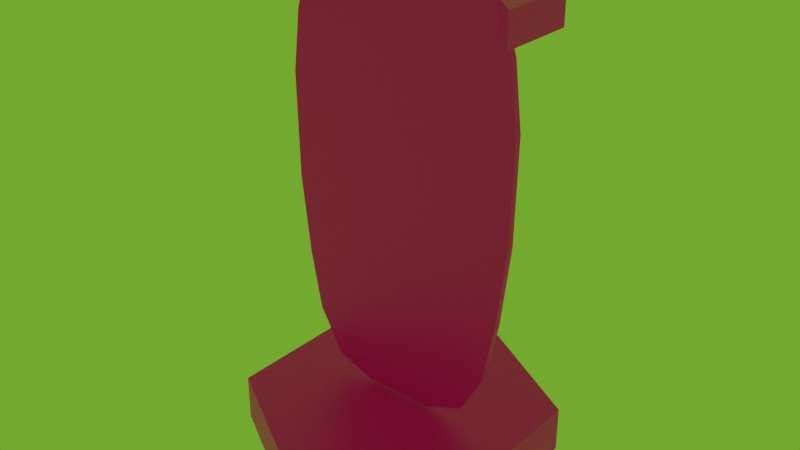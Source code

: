 # Source: palm_door.blend  (saved by Blender 4.0.36; exported with 4.5.12 LTS)
import bpy
from mathutils import Matrix  # noqa: F401  (used for matrix-valued properties, if any)

bpy.ops.wm.read_factory_settings(use_empty=True)
scene = bpy.context.scene
scene.name = 'Scene'

# ---- collections
col_collection = bpy.data.collections.new('Collection'); scene.collection.children.link(col_collection)

# ---- images (referenced by path relative to the original .blend; pixels are not part of the script)
import os
ASSET_DIR = os.environ.get("B2B_ASSET_DIR", "")  # directory of the original .blend (textures are referenced by path, not embedded)
HERE = os.path.dirname(os.path.abspath(__file__))  # packed textures are extracted next to this script under _unpacked/

def load_image(name, relpath, width, height, colorspace="sRGB"):
    """Load a texture the original file referenced (path relative to the .blend, or extracted next to this script)."""
    p = next((c for c in (os.path.join(HERE, relpath), os.path.join(ASSET_DIR, relpath)) if relpath and os.path.exists(c)), "")
    if p:
        img = bpy.data.images.load(p, check_existing=True)
        img.name = name
    else:  # same state as the original file: an image datablock whose file is absent (Cycles renders it pink)
        img = bpy.data.images.new(name, width, height)
        img.source = "FILE"
        img.filepath = "//" + (relpath or name)
    img.colorspace_settings.name = colorspace
    return img
img_base_palette_png = load_image('base_palette.png', 'base_palette.png', 1024, 1024, 'sRGB')
img_palm_door_coconuts_png = load_image('palm_door_coconuts.png', 'palm_door_coconuts.png', 1024, 1024, 'sRGB')

# ---- materials (node trees are filled in below, after node groups)
mat_basepalette = bpy.data.materials.new('BasePalette')
mat_basepalette.alpha_threshold = 0.0
mat_basepalette.use_transparent_shadow = False
mat_basepalette.roughness = 0.5
mat_basepalette.line_color = (0.0, 0.0, 0.0, 1.0)
mat_palmdoorcoconut = bpy.data.materials.new('PalmDoorCoconut')
mat_palmdoorcoconut.use_transparent_shadow = False

# ---- material node trees
mat_basepalette.use_nodes = True; mat_basepalette.node_tree.nodes.clear()
_N = mat_basepalette.node_tree.nodes; _L = mat_basepalette.node_tree.links
n0 = _N.new('ShaderNodeOutputMaterial'); n0.name = 'Material Output'; n0.location = (300, 300)
n1 = _N.new('ShaderNodeBsdfPrincipled'); n1.name = 'Principled BSDF'; n1.location = (10, 300)
n1.distribution = 'GGX'
n1.subsurface_method = 'RANDOM_WALK_SKIN'
n1.inputs[3].default_value = 1.45
n1.inputs[27].default_value = (0.0, 0.0, 0.0, 1.0)
n1.inputs[28].default_value = 1.0
n2 = _N.new('ShaderNodeTexImage'); n2.name = 'Image Texture'; n2.location = (-464, 137)
n2.image = img_base_palette_png
_L.new(n1.outputs[0], n0.inputs[0])
_L.new(n2.outputs[0], n1.inputs[0])
n0.is_active_output = True
mat_palmdoorcoconut.use_nodes = True; mat_palmdoorcoconut.node_tree.nodes.clear()
_N = mat_palmdoorcoconut.node_tree.nodes; _L = mat_palmdoorcoconut.node_tree.links
n0 = _N.new('ShaderNodeBsdfPrincipled'); n0.name = 'Principled BSDF'; n0.location = (10, 300)
n0.inputs[3].default_value = 1.45
n1 = _N.new('ShaderNodeOutputMaterial'); n1.name = 'Material Output'; n1.location = (300, 300)
n2 = _N.new('ShaderNodeTexImage'); n2.name = 'Image Texture'; n2.location = (-354, 191)
n2.image = img_palm_door_coconuts_png
_L.new(n0.outputs[0], n1.inputs[0])
_L.new(n2.outputs[0], n0.inputs[0])
n1.is_active_output = True

# ---- world
world_world = bpy.data.worlds.new('World'); scene.world = world_world
world_world.use_nodes = True; world_world.node_tree.nodes.clear()
_N = world_world.node_tree.nodes; _L = world_world.node_tree.links
n0 = _N.new('ShaderNodeOutputWorld'); n0.name = 'World Output'; n0.location = (300, 300)
n1 = _N.new('ShaderNodeBackground'); n1.name = 'Background'; n1.location = (10, 300)
n1.inputs[0].default_value = (0.1413, 0.4233, 0.02519, 1.0)
_L.new(n1.outputs[0], n0.inputs[0])
n0.is_active_output = True
world_world.color = (0.05088, 0.05088, 0.05088)
world_world.use_sun_shadow = False
world_world.sun_shadow_jitter_overblur = 0.0

# ---- meshes
me_cylinder = bpy.data.meshes.new('Cylinder')
me_cylinder.from_pydata([(-5.262e-09, 1.0, -0.3), (-5.262e-09, 0.9194, 2.98e-08), (0.866, 0.5, -0.3), (0.7962, 0.4597, 2.98e-08), (0.866, -0.5, -0.3), (0.7962, -0.4597, 2.98e-08), (-5.262e-09, -1.0, -0.3), (-5.262e-09, -0.9194, 2.98e-08), (-0.866, -0.5, -0.3), (-0.7962, -0.4597, 2.98e-08), (-0.866, 0.5, -0.3), (-0.7962, 0.4597, 2.98e-08), (0.866, 0.5, 2.98e-08), (-5.262e-09, 1.0, 2.98e-08), (0.866, -0.5, 2.98e-08), (-5.262e-09, -1.0, 2.98e-08), (-0.866, -0.5, 2.98e-08), (-0.866, 0.5, 2.98e-08)], [], [(0, 13, 12, 2), (2, 12, 14, 4), (4, 14, 15, 6), (6, 15, 16, 8), (3, 1, 11, 9, 7, 5), (8, 16, 17, 10), (10, 17, 13, 0), (0, 2, 4, 6, 8, 10), (1, 3, 12, 13), (3, 5, 14, 12), (5, 7, 15, 14), (7, 9, 16, 15), (9, 11, 17, 16), (11, 1, 13, 17)])
_uv = me_cylinder.uv_layers.new(name='UVMap')
_uv.uv.foreach_set('vector', [0.2057, 0.9733, 0.2057, 0.9733, 0.2057, 0.9733, 0.2057, 0.9733, 0.2057, 0.9733, 0.2057, 0.9733, 0.2057, 0.9733, 0.2057, 0.9733, 0.2057, 0.9733, 0.2057, 0.9733, 0.2057, 0.9733, 0.2057, 0.9733, 0.2057, 0.9733, 0.2057, 0.9733, 0.2057, 0.9733, 0.2057, 0.9733, 0.2057, 0.9733, 0.2057, 0.9733, 0.2057, 0.9733, 0.2057, 0.9733, 0.2057, 0.9733, 0.2057, 0.9733, 0.2057, 0.9733, 0.2057, 0.9733, 0.2057, 0.9733, 0.2057, 0.9733, 0.2057, 0.9733, 0.2057, 0.9733, 0.2057, 0.9733, 0.2057, 0.9733, 0.2057, 0.9733, 0.2057, 0.9733, 0.2057, 0.9733, 0.2057, 0.9733, 0.2057, 0.9733, 0.2057, 0.9733, 0.4596, 0.9537, 0.4596, 0.9537, 0.4596, 0.9537, 0.4596, 0.9537, 0.4596, 0.9537, 0.4596, 0.9537, 0.4596, 0.9537, 0.4596, 0.9537, 0.4596, 0.9537, 0.4596, 0.9537, 0.4596, 0.9537, 0.4596, 0.9537, 0.4596, 0.9537, 0.4596, 0.9537, 0.4596, 0.9537, 0.4596, 0.9537, 0.4596, 0.9537, 0.4596, 0.9537, 0.4596, 0.9537, 0.4596, 0.9537, 0.4596, 0.9537, 0.4596, 0.9537, 0.4596, 0.9537, 0.4596, 0.9537])
me_cylinder.materials.append(mat_basepalette)
me_cylinder.update()
me_plane = bpy.data.meshes.new('Plane')
me_plane.from_pydata([(-0.866, -0.25, 2.5), (0.866, -0.25, 2.5), (-0.866, 0.25, 2.5), (0.866, 0.25, 2.5), (-0.866, 0.25, 2.7), (-0.866, -0.25, 2.7), (0.866, -0.25, 2.7), (0.866, 0.25, 2.7), (-0.7194, -0.1183, 2.5), (0.7194, -0.1183, 2.5), (0.7194, 0.1183, 2.5), (-0.7194, 0.1183, 2.5), (-0.7194, -0.1183, 2.7), (0.7194, -0.1183, 2.7), (0.7194, 0.1183, 2.7), (-0.7194, 0.1183, 2.7), (-0.6937, -0.02238, 2.5), (-0.6937, 0.02238, 2.5), (0.6937, 0.02238, 2.5), (0.6937, -0.02238, 2.5), (-0.6564, 0.02238, 2.402), (-0.6564, -0.02238, 2.402), (0.6564, -0.02238, 2.402), (0.6564, 0.02238, 2.402), (-0.6714, 0.02238, 2.354), (-0.6714, -0.02238, 2.354), (0.7409, -0.02238, 2.369), (0.7409, 0.02238, 2.369), (0.7141, 0.02238, 1.75), (0.7893, -0.02238, 1.973), (0.7893, 0.02238, 1.973), (-0.7156, 0.02238, 1.823), (0.7761, -0.02238, 1.306), (0.7761, 0.02238, 1.306), (-0.6456, 0.02238, 0.8015), (-0.6456, -0.02238, 0.8015), (0.7155, -0.02238, 0.7905), (0.7155, 0.02238, 0.7905), (-0.5729, 0.02238, 0.4314), (-0.5729, -0.02238, 0.4314), (0.6402, -0.02238, 0.4068), (0.6402, 0.02238, 0.4068), (-0.4316, 0.02238, 0.1782), (-0.4316, -0.02238, 0.1782), (0.4811, -0.02238, 0.1217), (0.4811, 0.02238, 0.1217), (-0.2205, 0.02238, 0.09501), (-0.2205, -0.02238, 0.09501), (0.2205, -0.02238, 0.09501), (0.2205, 0.02238, 0.09501), (-0.7086, -0.02238, 2.473), (0.7086, -0.02238, 2.473), (0.7086, 0.02238, 2.473), (-0.7086, 0.02238, 2.473), (0.6714, -0.02238, 2.354), (0.6714, 0.02238, 2.354), (-0.7409, -0.02238, 2.369), (-0.7409, 0.02238, 2.369), (-0.7893, -0.02238, 1.973), (-0.7893, 0.02238, 1.973), (-0.7761, -0.02238, 1.306), (-0.7761, 0.02238, 1.306), (-0.7155, -0.02238, 0.7905), (0.6456, -0.02238, 0.8015), (0.6456, 0.02238, 0.8015), (-0.7155, 0.02238, 0.7905), (0.5729, 0.02238, 0.4314), (-0.6402, 0.02238, 0.4068), (-0.6402, -0.02238, 0.4068), (0.5729, -0.02238, 0.4314), (0.4316, -0.02238, 0.1782), (0.4316, 0.02238, 0.1782), (-0.4811, -0.02238, 0.1217), (-0.4811, 0.02238, 0.1217), (-0.2339, -0.02238, 0.02427), (0.2339, -0.02238, 0.02427), (0.2339, 0.02238, 0.02427), (-0.2339, 0.02238, 0.02427), (-0.2188, -0.02238, 2.436), (0.2188, -0.02238, 2.436), (0.2188, 0.02238, 2.436), (-0.2188, 0.02238, 2.436), (-0.7185, -0.02238, 1.97), (0.7185, -0.02238, 1.97), (0.7185, 0.02238, 1.97), (-0.7185, 0.02238, 1.97), (-0.7054, -0.02238, 1.311), (0.7054, -0.02238, 1.311), (0.7054, 0.02238, 1.311), (-0.7054, 0.02238, 1.311), (0.7171, -0.02238, 1.896), (-0.7171, 0.02238, 1.896), (-0.7879, -0.02238, 1.899), (-0.7834, 0.02238, 1.677), (0.7141, -0.02238, 1.75), (0.7083, -0.02238, 1.457), (-0.7127, 0.02238, 1.677), (0.779, -0.02238, 1.454), (0.7864, 0.02238, 1.825), (-0.7864, 0.02238, 1.825), (0.7112, -0.02238, 1.603), (0.7864, -0.02238, 1.825), (-0.7112, 0.02238, 1.603), (0.7805, -0.02238, 1.528), (0.7879, 0.02238, 1.899), (-0.7879, 0.02238, 1.899), (0.7098, -0.02238, 1.53), (-0.7141, 0.02238, 1.75), (0.7775, -0.02238, 1.38), (0.7849, 0.02238, 1.751), (-0.7849, 0.02238, 1.751), (0.7127, -0.02238, 1.677), (0.782, 0.02238, 1.602), (0.7879, -0.02238, 1.899), (0.7849, -0.02238, 1.751), (0.779, 0.02238, 1.454), (-0.7083, 0.02238, 1.457), (-0.7069, 0.02238, 1.384), (0.7069, -0.02238, 1.384), (-0.7098, 0.02238, 1.53), (0.7775, 0.02238, 1.38), (0.7834, -0.02238, 1.677), (0.7834, 0.02238, 1.677), (0.7805, 0.02238, 1.528), (0.7112, 0.02238, 1.603), (0.7171, 0.02238, 1.896), (-0.7141, -0.02238, 1.75), (0.7156, 0.02238, 1.823), (0.7127, 0.02238, 1.677), (-0.782, -0.02238, 1.602), (0.7098, 0.02238, 1.53), (0.7156, -0.02238, 1.823), (-0.7864, -0.02238, 1.825), (-0.7098, -0.02238, 1.53), (-0.7171, -0.02238, 1.896), (-0.779, -0.02238, 1.454), (-0.7069, -0.02238, 1.384), (-0.779, 0.02238, 1.454), (-0.7156, -0.02238, 1.823), (-0.7834, -0.02238, 1.677), (0.7083, 0.02238, 1.457), (-0.7127, -0.02238, 1.677), (-0.7775, -0.02238, 1.38), (-0.7805, -0.02238, 1.528), (0.782, -0.02238, 1.602), (-0.7083, -0.02238, 1.457), (-0.7112, -0.02238, 1.603), (-0.782, 0.02238, 1.602), (0.7069, 0.02238, 1.384), (-0.7849, -0.02238, 1.751), (-0.7775, 0.02238, 1.38), (-0.7805, 0.02238, 1.528), (-0.7506, -0.02238, 2.289), (-0.7603, -0.02238, 2.21), (-0.77, -0.02238, 2.131), (-0.7796, -0.02238, 2.052), (0.7796, -0.02238, 2.052), (0.77, -0.02238, 2.131), (0.7603, -0.02238, 2.21), (0.7506, -0.02238, 2.289), (0.7506, 0.02238, 2.289), (0.7603, 0.02238, 2.21), (0.77, 0.02238, 2.131), (0.7796, 0.02238, 2.052), (-0.7796, 0.02238, 2.052), (-0.77, 0.02238, 2.131), (-0.7603, 0.02238, 2.21), (-0.7506, 0.02238, 2.289), (-0.6809, -0.02238, 2.277), (-0.6903, -0.02238, 2.2), (-0.6997, -0.02238, 2.123), (-0.7091, -0.02238, 2.046), (0.7091, -0.02238, 2.046), (0.6997, -0.02238, 2.123), (0.6903, -0.02238, 2.2), (0.6809, -0.02238, 2.277), (0.6809, 0.02238, 2.277), (0.6903, 0.02238, 2.2), (0.6997, 0.02238, 2.123), (0.7091, 0.02238, 2.046), (-0.7091, 0.02238, 2.046), (-0.6997, 0.02238, 2.123), (-0.6903, 0.02238, 2.2), (-0.6809, 0.02238, 2.277), (-0.766, -0.02238, 1.22), (-0.7559, -0.02238, 1.134), (-0.7458, -0.02238, 1.048), (-0.7357, -0.02238, 0.9623), (-0.7256, -0.02238, 0.8764), (0.7256, -0.02238, 0.8764), (0.7357, -0.02238, 0.9623), (0.7458, -0.02238, 1.048), (0.7559, -0.02238, 1.134), (0.766, -0.02238, 1.22), (0.766, 0.02238, 1.22), (0.7559, 0.02238, 1.134), (0.7458, 0.02238, 1.048), (0.7357, 0.02238, 0.9623), (0.7256, 0.02238, 0.8764), (-0.7256, 0.02238, 0.8764), (-0.7357, 0.02238, 0.9623), (-0.7458, 0.02238, 1.048), (-0.7559, 0.02238, 1.134), (-0.766, 0.02238, 1.22), (-0.6954, -0.02238, 1.226), (-0.6855, -0.02238, 1.141), (-0.6755, -0.02238, 1.056), (-0.6655, -0.02238, 0.9712), (-0.6555, -0.02238, 0.8863), (0.6555, -0.02238, 0.8863), (0.6655, -0.02238, 0.9712), (0.6755, -0.02238, 1.056), (0.6855, -0.02238, 1.141), (0.6954, -0.02238, 1.226), (0.6954, 0.02238, 1.226), (0.6855, 0.02238, 1.141), (0.6755, 0.02238, 1.056), (0.6655, 0.02238, 0.9712), (0.6555, 0.02238, 0.8863), (-0.6555, 0.02238, 0.8863), (-0.6655, 0.02238, 0.9712), (-0.6755, 0.02238, 1.056), (-0.6855, 0.02238, 1.141), (-0.6954, 0.02238, 1.226), (0.7004, 0.02238, 0.7138), (0.6854, 0.02238, 0.637), (0.6703, 0.02238, 0.5603), (0.6552, 0.02238, 0.4835), (-0.6552, 0.02238, 0.4835), (-0.6703, 0.02238, 0.5603), (-0.6854, 0.02238, 0.637), (-0.7004, 0.02238, 0.7138), (-0.6552, -0.02238, 0.4835), (-0.6703, -0.02238, 0.5603), (-0.6854, -0.02238, 0.637), (-0.7004, -0.02238, 0.7138), (0.7004, -0.02238, 0.7138), (0.6854, -0.02238, 0.637), (0.6703, -0.02238, 0.5603), (0.6552, -0.02238, 0.4835), (0.631, 0.02238, 0.7275), (0.6165, 0.02238, 0.6535), (0.602, 0.02238, 0.5795), (0.5875, 0.02238, 0.5055), (-0.5875, 0.02238, 0.5055), (-0.602, 0.02238, 0.5795), (-0.6165, 0.02238, 0.6535), (-0.631, 0.02238, 0.7275), (-0.5875, -0.02238, 0.5055), (-0.602, -0.02238, 0.5795), (-0.6165, -0.02238, 0.6535), (-0.631, -0.02238, 0.7275), (0.631, -0.02238, 0.7275), (0.6165, -0.02238, 0.6535), (0.602, -0.02238, 0.5795), (0.5875, -0.02238, 0.5055), (0.6004, -0.02238, 0.3355), (0.5606, -0.02238, 0.2642), (0.5209, -0.02238, 0.193), (0.5209, 0.02238, 0.193), (0.5606, 0.02238, 0.2642), (0.6004, 0.02238, 0.3355), (-0.6004, -0.02238, 0.3355), (-0.5606, -0.02238, 0.2642), (-0.5209, -0.02238, 0.193), (-0.5209, 0.02238, 0.193), (-0.5606, 0.02238, 0.2642), (-0.6004, 0.02238, 0.3355), (0.5376, -0.02238, 0.3681), (0.5023, -0.02238, 0.3048), (0.467, -0.02238, 0.2415), (0.467, 0.02238, 0.2415), (0.5023, 0.02238, 0.3048), (0.5376, 0.02238, 0.3681), (-0.5376, -0.02238, 0.3681), (-0.5023, -0.02238, 0.3048), (-0.467, -0.02238, 0.2415), (-0.467, 0.02238, 0.2415), (-0.5023, 0.02238, 0.3048), (-0.5376, 0.02238, 0.3681)], [], [(9, 10, 3, 1), (13, 6, 7, 14), (1, 3, 7, 6), (2, 0, 5, 4), (11, 2, 4, 15), (9, 1, 6, 13), (0, 8, 12, 5), (8, 9, 13, 12), (3, 10, 14, 7), (10, 11, 15, 14), (5, 12, 15, 4), (12, 13, 14, 15), (0, 2, 11, 8), (17, 18, 52, 53), (8, 11, 17, 16), (11, 10, 18, 17), (10, 9, 19, 18), (9, 8, 16, 19), (52, 51, 26, 27), (16, 17, 53, 50), (18, 19, 51, 52), (19, 16, 50, 51), (172, 171, 82, 83), (22, 79, 78, 21, 25, 54), (20, 81, 80, 23, 55, 24), (50, 53, 57, 56), (120, 108, 32, 33), (180, 179, 84, 85), (155, 164, 59, 58), (163, 156, 29, 30), (209, 208, 35, 63), (122, 121, 144, 112), (142, 150, 61, 60), (244, 243, 66, 38), (219, 218, 64, 34), (188, 199, 65, 62), (198, 189, 36, 37), (259, 258, 44, 45), (232, 228, 67, 68), (227, 239, 40, 41), (255, 248, 39, 69), (42, 71, 49, 46), (270, 276, 43, 70), (277, 271, 71, 42), (264, 265, 73, 72), (74, 77, 76, 75), (72, 73, 77, 74), (45, 44, 75, 76), (70, 43, 47, 48), (21, 78, 79, 22, 51, 50), (23, 80, 81, 20, 53, 52), (22, 54, 26, 51), (55, 23, 52, 27), (25, 21, 50, 56), (20, 24, 57, 53), (168, 25, 56, 152), (172, 83, 29, 156), (176, 55, 27, 160), (180, 85, 59, 164), (118, 87, 32, 108), (125, 84, 30, 104), (134, 82, 58, 92), (117, 89, 61, 150), (204, 86, 60, 184), (209, 63, 36, 189), (214, 88, 33, 194), (219, 34, 65, 199), (240, 64, 37, 224), (244, 38, 67, 228), (251, 35, 62, 235), (255, 69, 40, 239), (270, 70, 44, 258), (273, 66, 41, 261), (274, 39, 68, 262), (277, 42, 73, 265), (48, 47, 74, 75), (46, 49, 76, 77), (49, 71, 45, 76), (42, 46, 77, 73), (47, 43, 72, 74), (70, 48, 75, 44), (83, 90, 113, 29), (129, 147, 151, 143), (143, 151, 137, 135), (148, 140, 115, 120), (91, 31, 99, 105), (139, 93, 147, 129), (112, 144, 103, 123), (104, 113, 101, 98), (95, 118, 108, 97), (128, 28, 109, 122), (58, 59, 105, 92), (92, 105, 99, 132), (88, 148, 120, 33), (107, 96, 93, 110), (82, 134, 90, 83), (140, 148, 117, 116), (148, 88, 89, 117), (100, 106, 103, 144), (131, 94, 114, 101), (30, 29, 113, 104), (135, 137, 150, 142), (94, 111, 121, 114), (132, 99, 110, 149), (138, 134, 92, 132), (140, 130, 123, 115), (130, 124, 112, 123), (106, 95, 97, 103), (126, 138, 132, 149), (111, 100, 144, 121), (115, 97, 108, 120), (126, 141, 111, 94), (138, 126, 94, 131), (130, 140, 116, 119), (145, 136, 118, 95), (84, 125, 91, 85), (134, 138, 131, 90), (96, 102, 147, 93), (133, 145, 95, 106), (146, 133, 106, 100), (31, 107, 110, 99), (141, 146, 100, 111), (85, 91, 105, 59), (109, 114, 121, 122), (98, 101, 114, 109), (123, 103, 97, 115), (145, 133, 143, 135), (149, 110, 93, 139), (86, 136, 142, 60), (127, 28, 107, 31), (102, 119, 151, 147), (90, 131, 101, 113), (141, 126, 149, 139), (28, 127, 98, 109), (127, 125, 104, 98), (119, 116, 137, 151), (124, 128, 122, 112), (125, 127, 31, 91), (136, 145, 135, 142), (128, 124, 102, 96), (28, 128, 96, 107), (133, 146, 129, 143), (146, 141, 139, 129), (124, 130, 119, 102), (116, 117, 150, 137), (24, 183, 167, 57), (183, 182, 166, 167), (182, 181, 165, 166), (181, 180, 164, 165), (84, 179, 163, 30), (179, 178, 162, 163), (178, 177, 161, 162), (177, 176, 160, 161), (54, 175, 159, 26), (175, 174, 158, 159), (174, 173, 157, 158), (173, 172, 156, 157), (82, 171, 155, 58), (171, 170, 154, 155), (170, 169, 153, 154), (169, 168, 152, 153), (27, 26, 159, 160), (160, 159, 158, 161), (161, 158, 157, 162), (162, 157, 156, 163), (56, 57, 167, 152), (152, 167, 166, 153), (153, 166, 165, 154), (154, 165, 164, 155), (24, 55, 176, 183), (183, 176, 177, 182), (182, 177, 178, 181), (181, 178, 179, 180), (54, 25, 168, 175), (175, 168, 169, 174), (174, 169, 170, 173), (173, 170, 171, 172), (89, 223, 203, 61), (223, 222, 202, 203), (222, 221, 201, 202), (221, 220, 200, 201), (220, 219, 199, 200), (64, 218, 198, 37), (218, 217, 197, 198), (217, 216, 196, 197), (216, 215, 195, 196), (215, 214, 194, 195), (87, 213, 193, 32), (213, 212, 192, 193), (212, 211, 191, 192), (211, 210, 190, 191), (210, 209, 189, 190), (35, 208, 188, 62), (208, 207, 187, 188), (207, 206, 186, 187), (206, 205, 185, 186), (205, 204, 184, 185), (33, 32, 193, 194), (194, 193, 192, 195), (195, 192, 191, 196), (196, 191, 190, 197), (197, 190, 189, 198), (60, 61, 203, 184), (184, 203, 202, 185), (185, 202, 201, 186), (186, 201, 200, 187), (187, 200, 199, 188), (89, 88, 214, 223), (223, 214, 215, 222), (222, 215, 216, 221), (221, 216, 217, 220), (220, 217, 218, 219), (87, 86, 204, 213), (213, 204, 205, 212), (212, 205, 206, 211), (211, 206, 207, 210), (210, 207, 208, 209), (63, 252, 236, 36), (252, 253, 237, 236), (253, 254, 238, 237), (254, 255, 239, 238), (39, 248, 232, 68), (248, 249, 233, 232), (249, 250, 234, 233), (250, 251, 235, 234), (34, 247, 231, 65), (247, 246, 230, 231), (246, 245, 229, 230), (245, 244, 228, 229), (66, 243, 227, 41), (243, 242, 226, 227), (242, 241, 225, 226), (241, 240, 224, 225), (63, 35, 251, 252), (252, 251, 250, 253), (253, 250, 249, 254), (254, 249, 248, 255), (37, 36, 236, 224), (224, 236, 237, 225), (225, 237, 238, 226), (226, 238, 239, 227), (62, 65, 231, 235), (235, 231, 230, 234), (234, 230, 229, 233), (233, 229, 228, 232), (34, 64, 240, 247), (247, 240, 241, 246), (246, 241, 242, 245), (245, 242, 243, 244), (38, 279, 267, 67), (279, 278, 266, 267), (278, 277, 265, 266), (43, 276, 264, 72), (276, 275, 263, 264), (275, 274, 262, 263), (71, 271, 259, 45), (271, 272, 260, 259), (272, 273, 261, 260), (69, 268, 256, 40), (268, 269, 257, 256), (269, 270, 258, 257), (68, 67, 267, 262), (262, 267, 266, 263), (263, 266, 265, 264), (38, 66, 273, 279), (279, 273, 272, 278), (278, 272, 271, 277), (69, 39, 274, 268), (268, 274, 275, 269), (269, 275, 276, 270), (41, 40, 256, 261), (261, 256, 257, 260), (260, 257, 258, 259), (136, 86, 87, 118)])
me_plane.polygons.foreach_set('material_index', [0, 0, 0, 0, 0, 0, 0, 0, 0, 0, 0, 0, 0, 0, 0, 0, 0, 0, 0, 0, 0, 0, 0, 0, 0, 0, 0, 0, 0, 0, 0, 0, 0, 0, 0, 0, 0, 0, 0, 0, 0, 0, 0, 0, 0, 0, 0, 0, 0, 0, 0, 0, 0, 0, 0, 0, 0, 0, 0, 0, 0, 0, 0, 0, 0, 0, 0, 0, 0, 0, 0, 0, 0, 0, 0, 0, 0, 0, 0, 0, 0, 0, 0, 0, 0, 0, 0, 0, 0, 0, 0, 0, 0, 0, 0, 0, 1, 1, 0, 0, 0, 0, 0, 0, 0, 0, 0, 0, 0, 0, 0, 0, 0, 1, 1, 0, 0, 0, 1, 1, 0, 1, 0, 0, 0, 0, 0, 0, 0, 0, 0, 0, 0, 0, 0, 0, 0, 0, 0, 1, 0, 0, 0, 1, 0, 0, 0, 0, 0, 0, 0, 0, 0, 0, 0, 0, 0, 0, 0, 0, 0, 0, 0, 0, 0, 0, 0, 0, 0, 0, 0, 0, 0, 0, 0, 0, 0, 0, 0, 0, 0, 0, 0, 0, 0, 0, 0, 0, 0, 0, 0, 0, 0, 0, 0, 0, 0, 0, 0, 0, 0, 0, 0, 0, 0, 0, 0, 1, 0, 0, 0, 0, 1, 0, 0, 0, 0, 0, 0, 0, 0, 0, 0, 0, 0, 0, 0, 0, 0, 0, 0, 0, 0, 0, 0, 0, 0, 0, 0, 0, 0, 0, 0, 0, 0, 0, 0, 0, 0, 0, 0, 0, 0, 0, 0, 0, 0, 0, 0, 0, 0, 0, 0, 0, 0, 0, 0, 0, 0, 0, 0, 0, 0, 1])
_uv = me_plane.uv_layers.new(name='UVMap')
_uv.uv.foreach_set('vector', [0.151, 0.7075, 0.151, 0.7075, 0.151, 0.7075, 0.151, 0.7075, 0.151, 0.7075, 0.151, 0.7075, 0.151, 0.7075, 0.151, 0.7075, 0.151, 0.7075, 0.151, 0.7075, 0.151, 0.7075, 0.151, 0.7075, 0.151, 0.7075, 0.151, 0.7075, 0.151, 0.7075, 0.151, 0.7075, 0.151, 0.7075, 0.151, 0.7075, 0.151, 0.7075, 0.151, 0.7075, 0.151, 0.7075, 0.151, 0.7075, 0.151, 0.7075, 0.151, 0.7075, 0.151, 0.7075, 0.151, 0.7075, 0.151, 0.7075, 0.151, 0.7075, 0.151, 0.7075, 0.151, 0.7075, 0.151, 0.7075, 0.151, 0.7075, 0.151, 0.7075, 0.151, 0.7075, 0.151, 0.7075, 0.151, 0.7075, 0.151, 0.7075, 0.151, 0.7075, 0.151, 0.7075, 0.151, 0.7075, 0.151, 0.7075, 0.151, 0.7075, 0.151, 0.7075, 0.151, 0.7075, 0.151, 0.7075, 0.151, 0.7075, 0.151, 0.7075, 0.151, 0.7075, 0.151, 0.7075, 0.151, 0.7075, 0.151, 0.7075, 0.151, 0.7075, 0.4498, 0.9282, 0.4498, 0.9282, 0.4498, 0.9282, 0.4498, 0.9282, 0.151, 0.7075, 0.151, 0.7075, 0.151, 0.7075, 0.151, 0.7075, 0.151, 0.7075, 0.151, 0.7075, 0.151, 0.7075, 0.151, 0.7075, 0.151, 0.7075, 0.151, 0.7075, 0.151, 0.7075, 0.151, 0.7075, 0.151, 0.7075, 0.151, 0.7075, 0.151, 0.7075, 0.151, 0.7075, 0.4498, 0.9282, 0.4498, 0.9282, 0.4498, 0.9282, 0.4498, 0.9282, 0.4498, 0.9282, 0.4498, 0.9282, 0.4498, 0.9282, 0.4498, 0.9282, 0.4498, 0.9282, 0.4498, 0.9282, 0.4498, 0.9282, 0.4498, 0.9282, 0.4498, 0.9282, 0.4498, 0.9282, 0.4498, 0.9282, 0.4498, 0.9282, 0.4303, 0.9165, 0.4303, 0.9165, 0.4303, 0.9165, 0.4303, 0.9165, 0.4303, 0.9165, 0.4303, 0.9165, 0.4303, 0.9165, 0.4303, 0.9165, 0.4303, 0.9165, 0.4303, 0.9165, 0.4303, 0.9165, 0.4303, 0.9165, 0.4303, 0.9165, 0.4303, 0.9165, 0.4303, 0.9165, 0.4303, 0.9165, 0.4498, 0.9282, 0.4498, 0.9282, 0.4498, 0.9282, 0.4498, 0.9282, 0.4498, 0.9282, 0.4498, 0.9282, 0.4498, 0.9282, 0.4498, 0.9282, 0.4303, 0.9165, 0.4303, 0.9165, 0.4303, 0.9165, 0.4303, 0.9165, 0.4498, 0.9282, 0.4498, 0.9282, 0.4498, 0.9282, 0.4498, 0.9282, 0.4498, 0.9282, 0.4498, 0.9282, 0.4498, 0.9282, 0.4498, 0.9282, 0.4303, 0.9165, 0.4303, 0.9165, 0.4303, 0.9165, 0.4303, 0.9165, 0.4498, 0.9282, 0.4498, 0.9282, 0.4498, 0.9282, 0.4498, 0.9282, 0.4498, 0.9282, 0.4498, 0.9282, 0.4498, 0.9282, 0.4498, 0.9282, 0.4303, 0.9165, 0.4303, 0.9165, 0.4303, 0.9165, 0.4303, 0.9165, 0.4303, 0.9165, 0.4303, 0.9165, 0.4303, 0.9165, 0.4303, 0.9165, 0.4498, 0.9282, 0.4498, 0.9282, 0.4498, 0.9282, 0.4498, 0.9282, 0.4498, 0.9282, 0.4498, 0.9282, 0.4498, 0.9282, 0.4498, 0.9282, 0.4498, 0.9282, 0.4498, 0.9282, 0.4498, 0.9282, 0.4498, 0.9282, 0.4498, 0.9282, 0.4498, 0.9282, 0.4498, 0.9282, 0.4498, 0.9282, 0.4498, 0.9282, 0.4498, 0.9282, 0.4498, 0.9282, 0.4498, 0.9282, 0.4303, 0.9165, 0.4303, 0.9165, 0.4303, 0.9165, 0.4303, 0.9165, 0.4303, 0.9165, 0.4303, 0.9165, 0.4303, 0.9165, 0.4303, 0.9165, 0.4303, 0.9165, 0.4303, 0.9165, 0.4303, 0.9165, 0.4303, 0.9165, 0.4303, 0.9165, 0.4303, 0.9165, 0.4303, 0.9165, 0.4303, 0.9165, 0.4498, 0.9282, 0.4498, 0.9282, 0.4498, 0.9282, 0.4498, 0.9282, 0.4498, 0.9282, 0.4498, 0.9282, 0.4498, 0.9282, 0.4498, 0.9282, 0.4498, 0.9282, 0.4498, 0.9282, 0.4498, 0.9282, 0.4498, 0.9282, 0.4498, 0.9282, 0.4498, 0.9282, 0.4498, 0.9282, 0.4498, 0.9282, 0.4303, 0.9165, 0.4303, 0.9165, 0.4303, 0.9165, 0.4303, 0.9165, 0.4498, 0.9282, 0.4498, 0.9282, 0.4498, 0.9282, 0.4498, 0.9282, 0.4498, 0.9282, 0.4498, 0.9282, 0.4498, 0.9282, 0.4498, 0.9282, 0.4498, 0.9282, 0.4498, 0.9282, 0.4498, 0.9282, 0.4498, 0.9282, 0.4498, 0.9282, 0.4498, 0.9282, 0.4498, 0.9282, 0.4498, 0.9282, 0.4498, 0.9282, 0.4498, 0.9282, 0.4498, 0.9282, 0.4498, 0.9282, 0.4498, 0.9282, 0.4498, 0.9282, 0.4498, 0.9282, 0.4498, 0.9282, 0.4498, 0.9282, 0.4498, 0.9282, 0.4498, 0.9282, 0.4498, 0.9282, 0.4498, 0.9282, 0.4498, 0.9282, 0.4498, 0.9282, 0.4498, 0.9282, 0.4498, 0.9282, 0.4498, 0.9282, 0.4498, 0.9282, 0.4498, 0.9282, 0.4498, 0.9282, 0.4498, 0.9282, 0.4498, 0.9282, 0.4498, 0.9282, 0.4498, 0.9282, 0.4498, 0.9282, 0.4498, 0.9282, 0.4498, 0.9282, 0.4498, 0.9282, 0.4498, 0.9282, 0.4498, 0.9282, 0.4498, 0.9282, 0.4498, 0.9282, 0.4498, 0.9282, 0.4498, 0.9282, 0.4498, 0.9282, 0.4498, 0.9282, 0.4498, 0.9282, 0.4498, 0.9282, 0.4498, 0.9282, 0.4498, 0.9282, 0.4498, 0.9282, 0.4498, 0.9282, 0.4498, 0.9282, 0.4498, 0.9282, 0.4498, 0.9282, 0.4498, 0.9282, 0.4498, 0.9282, 0.4498, 0.9282, 0.4498, 0.9282, 0.4498, 0.9282, 0.4498, 0.9282, 0.4498, 0.9282, 0.4498, 0.9282, 0.4498, 0.9282, 0.4498, 0.9282, 0.4498, 0.9282, 0.4498, 0.9282, 0.4498, 0.9282, 0.4498, 0.9282, 0.4498, 0.9282, 0.4498, 0.9282, 0.4498, 0.9282, 0.4498, 0.9282, 0.4498, 0.9282, 0.4498, 0.9282, 0.4498, 0.9282, 0.4498, 0.9282, 0.4498, 0.9282, 0.4498, 0.9282, 0.4498, 0.9282, 0.4498, 0.9282, 0.4498, 0.9282, 0.4498, 0.9282, 0.4498, 0.9282, 0.4498, 0.9282, 0.4498, 0.9282, 0.4498, 0.9282, 0.4498, 0.9282, 0.4498, 0.9282, 0.4498, 0.9282, 0.4498, 0.9282, 0.4498, 0.9282, 0.4498, 0.9282, 0.4498, 0.9282, 0.4498, 0.9282, 0.4498, 0.9282, 0.4498, 0.9282, 0.4498, 0.9282, 0.4498, 0.9282, 0.4498, 0.9282, 0.4498, 0.9282, 0.4498, 0.9282, 0.4498, 0.9282, 0.4498, 0.9282, 0.4498, 0.9282, 0.4498, 0.9282, 0.4498, 0.9282, 0.4498, 0.9282, 0.4498, 0.9282, 0.4498, 0.9282, 0.4498, 0.9282, 0.4498, 0.9282, 0.4498, 0.9282, 0.4498, 0.9282, 0.4498, 0.9282, 0.4498, 0.9282, 0.4498, 0.9282, 0.4498, 0.9282, 0.4498, 0.9282, 0.4498, 0.9282, 0.4498, 0.9282, 0.4498, 0.9282, 0.4498, 0.9282, 0.4498, 0.9282, 0.4498, 0.9282, 0.4498, 0.9282, 0.4498, 0.9282, 0.4498, 0.9282, 0.4498, 0.9282, 0.4498, 0.9282, 0.4498, 0.9282, 0.4498, 0.9282, 0.4498, 0.9282, 0.4498, 0.9282, 0.4498, 0.9282, 0.4498, 0.9282, 0.4498, 0.9282, 0.4498, 0.9282, 0.4498, 0.9282, 0.4498, 0.9282, 0.4498, 0.9282, 0.4498, 0.9282, 0.4498, 0.9282, 0.4498, 0.9282, 0.4498, 0.9282, 0.4498, 0.9282, 0.4498, 0.9282, 0.4498, 0.9282, 0.4498, 0.9282, 0.4498, 0.9282, 0.4498, 0.9282, 0.4498, 0.9282, 0.4498, 0.9282, 0.4498, 0.9282, 0.4498, 0.9282, 0.4498, 0.9282, 0.4498, 0.9282, 0.4498, 0.9282, 0.4498, 0.9282, 0.4498, 0.9282, 0.4498, 0.9282, 0.4498, 0.9282, 0.4498, 0.9282, 0.4498, 0.9282, 0.4498, 0.9282, 0.4498, 0.9282, 0.4498, 0.9282, 0.4498, 0.9282, 0.4498, 0.9282, 0.4498, 0.9282, 0.4498, 0.9282, 0.4498, 0.9282, 0.4498, 0.9282, 0.4498, 0.9282, 0.4498, 0.9282, 0.4498, 0.9282, 0.4498, 0.9282, 0.4498, 0.9282, 0.4498, 0.9282, 0.4498, 0.9282, 0.4498, 0.9282, 0.4303, 0.9165, 0.4303, 0.9165, 0.4303, 0.9165, 0.4303, 0.9165, -0.1705, 0.5446, -0.1692, 0.4767, 1.142, 0.4767, 1.144, 0.5446, -0.1692, 0.4767, -0.1678, 0.4088, 1.141, 0.4088, 1.142, 0.4767, 0.4498, 0.9282, 0.4498, 0.9282, 0.4498, 0.9282, 0.4498, 0.9282, 0.4498, 0.9282, 0.4498, 0.9282, 0.4498, 0.9282, 0.4498, 0.9282, 0.4498, 0.9282, 0.4498, 0.9282, 0.4498, 0.9282, 0.4498, 0.9282, 0.4498, 0.9282, 0.4498, 0.9282, 0.4498, 0.9282, 0.4498, 0.9282, 0.4498, 0.9282, 0.4498, 0.9282, 0.4498, 0.9282, 0.4498, 0.9282, 0.4498, 0.9282, 0.4498, 0.9282, 0.4498, 0.9282, 0.4498, 0.9282, 0.4498, 0.9282, 0.4498, 0.9282, 0.4498, 0.9282, 0.4498, 0.9282, 0.4498, 0.9282, 0.4498, 0.9282, 0.4498, 0.9282, 0.4498, 0.9282, 0.4498, 0.9282, 0.4498, 0.9282, 0.4498, 0.9282, 0.4498, 0.9282, 0.4498, 0.9282, 0.4498, 0.9282, 0.4498, 0.9282, 0.4498, 0.9282, 0.4498, 0.9282, 0.4498, 0.9282, 0.4498, 0.9282, 0.4498, 0.9282, 0.4498, 0.9282, 0.4498, 0.9282, 0.4498, 0.9282, 0.4498, 0.9282, 0.4498, 0.9282, 0.4498, 0.9282, 0.4498, 0.9282, 0.4498, 0.9282, 0.4303, 0.9165, 0.4303, 0.9165, 0.4303, 0.9165, 0.4303, 0.9165, 0.4303, 0.9165, 0.4303, 0.9165, 0.4303, 0.9165, 0.4303, 0.9165, -0.1719, 0.6126, -0.1705, 0.5446, 1.144, 0.5446, 1.145, 0.6126, -0.1768, 0.5354, -0.1755, 0.4675, 1.136, 0.4675, 1.137, 0.5354, 0.4303, 0.9165, 0.4303, 0.9165, 0.4303, 0.9165, 0.4303, 0.9165, 0.4303, 0.9165, 0.4303, 0.9165, 0.4303, 0.9165, 0.4303, 0.9165, 0.4498, 0.9282, 0.4498, 0.9282, 0.4498, 0.9282, 0.4498, 0.9282, -0.1782, 0.6034, -0.1768, 0.5354, 1.137, 0.5354, 1.139, 0.6034, -0.1795, 0.6713, -0.1782, 0.6034, 1.139, 0.6034, 1.14, 0.6713, 0.4498, 0.9282, 0.4498, 0.9282, 0.4498, 0.9282, 0.4498, 0.9282, -0.1809, 0.7392, -0.1795, 0.6713, 1.14, 0.6713, 1.142, 0.7392, 0.4498, 0.9282, 0.4498, 0.9282, 0.4498, 0.9282, 0.4498, 0.9282, 0.4498, 0.9282, 0.4498, 0.9282, 0.4498, 0.9282, 0.4498, 0.9282, 0.4498, 0.9282, 0.4498, 0.9282, 0.4498, 0.9282, 0.4498, 0.9282, 0.4498, 0.9282, 0.4498, 0.9282, 0.4498, 0.9282, 0.4498, 0.9282, 0.4498, 0.9282, 0.4498, 0.9282, 0.4498, 0.9282, 0.4498, 0.9282, 0.4498, 0.9282, 0.4498, 0.9282, 0.4498, 0.9282, 0.4498, 0.9282, 0.4498, 0.9282, 0.4498, 0.9282, 0.4498, 0.9282, 0.4498, 0.9282, 0.4303, 0.9165, 0.4303, 0.9165, 0.4303, 0.9165, 0.4303, 0.9165, 0.4498, 0.9282, 0.4498, 0.9282, 0.4498, 0.9282, 0.4498, 0.9282, 0.4498, 0.9282, 0.4498, 0.9282, 0.4498, 0.9282, 0.4498, 0.9282, 0.4498, 0.9282, 0.4498, 0.9282, 0.4498, 0.9282, 0.4498, 0.9282, 0.4498, 0.9282, 0.4498, 0.9282, 0.4498, 0.9282, 0.4498, 0.9282, 0.4498, 0.9282, 0.4498, 0.9282, 0.4498, 0.9282, 0.4498, 0.9282, 0.4498, 0.9282, 0.4498, 0.9282, 0.4498, 0.9282, 0.4498, 0.9282, 0.4498, 0.9282, 0.4498, 0.9282, 0.4498, 0.9282, 0.4498, 0.9282, 0.4303, 0.9165, 0.4303, 0.9165, 0.4303, 0.9165, 0.4303, 0.9165, 0.4498, 0.9282, 0.4498, 0.9282, 0.4498, 0.9282, 0.4498, 0.9282, -0.1746, 0.7484, -0.1732, 0.6805, 1.146, 0.6805, 1.148, 0.7484, 0.4303, 0.9165, 0.4303, 0.9165, 0.4303, 0.9165, 0.4303, 0.9165, 0.4498, 0.9282, 0.4498, 0.9282, 0.4498, 0.9282, 0.4498, 0.9282, 0.4498, 0.9282, 0.4498, 0.9282, 0.4498, 0.9282, 0.4498, 0.9282, -0.1732, 0.6805, -0.1719, 0.6126, 1.145, 0.6126, 1.146, 0.6805, 0.4498, 0.9282, 0.4498, 0.9282, 0.4498, 0.9282, 0.4498, 0.9282, 0.4498, 0.9282, 0.4498, 0.9282, 0.4498, 0.9282, 0.4498, 0.9282, 0.4498, 0.9282, 0.4498, 0.9282, 0.4498, 0.9282, 0.4498, 0.9282, 0.4498, 0.9282, 0.4498, 0.9282, 0.4498, 0.9282, 0.4498, 0.9282, 0.4498, 0.9282, 0.4498, 0.9282, 0.4498, 0.9282, 0.4498, 0.9282, 0.4498, 0.9282, 0.4498, 0.9282, 0.4498, 0.9282, 0.4498, 0.9282, 0.4498, 0.9282, 0.4498, 0.9282, 0.4498, 0.9282, 0.4498, 0.9282, 0.4498, 0.9282, 0.4498, 0.9282, 0.4498, 0.9282, 0.4498, 0.9282, 0.4498, 0.9282, 0.4498, 0.9282, 0.4498, 0.9282, 0.4498, 0.9282, 0.4498, 0.9282, 0.4498, 0.9282, 0.4498, 0.9282, 0.4498, 0.9282, 0.4498, 0.9282, 0.4498, 0.9282, 0.4498, 0.9282, 0.4498, 0.9282, 0.4498, 0.9282, 0.4498, 0.9282, 0.4498, 0.9282, 0.4498, 0.9282, 0.4498, 0.9282, 0.4498, 0.9282, 0.4498, 0.9282, 0.4498, 0.9282, 0.4498, 0.9282, 0.4498, 0.9282, 0.4498, 0.9282, 0.4498, 0.9282, 0.4498, 0.9282, 0.4498, 0.9282, 0.4498, 0.9282, 0.4498, 0.9282, 0.4498, 0.9282, 0.4498, 0.9282, 0.4498, 0.9282, 0.4498, 0.9282, 0.4498, 0.9282, 0.4498, 0.9282, 0.4498, 0.9282, 0.4498, 0.9282, 0.4498, 0.9282, 0.4498, 0.9282, 0.4498, 0.9282, 0.4498, 0.9282, 0.4498, 0.9282, 0.4498, 0.9282, 0.4498, 0.9282, 0.4498, 0.9282, 0.4498, 0.9282, 0.4498, 0.9282, 0.4498, 0.9282, 0.4498, 0.9282, 0.4498, 0.9282, 0.4498, 0.9282, 0.4498, 0.9282, 0.4498, 0.9282, 0.4498, 0.9282, 0.4498, 0.9282, 0.4498, 0.9282, 0.4498, 0.9282, 0.4498, 0.9282, 0.4498, 0.9282, 0.4498, 0.9282, 0.4498, 0.9282, 0.4498, 0.9282, 0.4498, 0.9282, 0.4498, 0.9282, 0.4498, 0.9282, 0.4498, 0.9282, 0.4498, 0.9282, 0.4498, 0.9282, 0.4498, 0.9282, 0.4303, 0.9165, 0.4303, 0.9165, 0.4303, 0.9165, 0.4303, 0.9165, 0.4303, 0.9165, 0.4303, 0.9165, 0.4303, 0.9165, 0.4303, 0.9165, 0.4303, 0.9165, 0.4303, 0.9165, 0.4303, 0.9165, 0.4303, 0.9165, 0.4303, 0.9165, 0.4303, 0.9165, 0.4303, 0.9165, 0.4303, 0.9165, 0.4303, 0.9165, 0.4303, 0.9165, 0.4303, 0.9165, 0.4303, 0.9165, 0.4303, 0.9165, 0.4303, 0.9165, 0.4303, 0.9165, 0.4303, 0.9165, 0.4303, 0.9165, 0.4303, 0.9165, 0.4303, 0.9165, 0.4303, 0.9165, 0.4303, 0.9165, 0.4303, 0.9165, 0.4303, 0.9165, 0.4303, 0.9165, 0.4498, 0.9282, 0.4498, 0.9282, 0.4498, 0.9282, 0.4498, 0.9282, 0.4498, 0.9282, 0.4498, 0.9282, 0.4498, 0.9282, 0.4498, 0.9282, 0.4498, 0.9282, 0.4498, 0.9282, 0.4498, 0.9282, 0.4498, 0.9282, 0.4498, 0.9282, 0.4498, 0.9282, 0.4498, 0.9282, 0.4498, 0.9282, 0.4498, 0.9282, 0.4498, 0.9282, 0.4498, 0.9282, 0.4498, 0.9282, 0.4498, 0.9282, 0.4498, 0.9282, 0.4498, 0.9282, 0.4498, 0.9282, 0.4498, 0.9282, 0.4498, 0.9282, 0.4498, 0.9282, 0.4498, 0.9282, 0.4498, 0.9282, 0.4498, 0.9282, 0.4498, 0.9282, 0.4498, 0.9282, 0.4498, 0.9282, 0.4498, 0.9282, 0.4498, 0.9282, 0.4498, 0.9282, 0.4498, 0.9282, 0.4498, 0.9282, 0.4498, 0.9282, 0.4498, 0.9282, 0.4498, 0.9282, 0.4498, 0.9282, 0.4498, 0.9282, 0.4498, 0.9282, 0.4498, 0.9282, 0.4498, 0.9282, 0.4498, 0.9282, 0.4498, 0.9282, 0.4498, 0.9282, 0.4498, 0.9282, 0.4498, 0.9282, 0.4498, 0.9282, 0.4498, 0.9282, 0.4498, 0.9282, 0.4498, 0.9282, 0.4498, 0.9282, 0.4498, 0.9282, 0.4498, 0.9282, 0.4498, 0.9282, 0.4498, 0.9282, 0.4498, 0.9282, 0.4498, 0.9282, 0.4498, 0.9282, 0.4498, 0.9282, 0.4498, 0.9282, 0.4498, 0.9282, 0.4498, 0.9282, 0.4498, 0.9282, 0.4498, 0.9282, 0.4498, 0.9282, 0.4498, 0.9282, 0.4498, 0.9282, 0.4498, 0.9282, 0.4498, 0.9282, 0.4498, 0.9282, 0.4498, 0.9282, 0.4498, 0.9282, 0.4498, 0.9282, 0.4498, 0.9282, 0.4498, 0.9282, 0.4498, 0.9282, 0.4498, 0.9282, 0.4498, 0.9282, 0.4498, 0.9282, 0.4498, 0.9282, 0.4498, 0.9282, 0.4498, 0.9282, 0.4498, 0.9282, 0.4498, 0.9282, 0.4498, 0.9282, 0.4498, 0.9282, 0.4498, 0.9282, 0.4498, 0.9282, 0.4498, 0.9282, 0.4498, 0.9282, 0.4498, 0.9282, 0.4498, 0.9282, 0.4498, 0.9282, 0.4498, 0.9282, 0.4498, 0.9282, 0.4498, 0.9282, 0.4498, 0.9282, 0.4498, 0.9282, 0.4498, 0.9282, 0.4498, 0.9282, 0.4498, 0.9282, 0.4498, 0.9282, 0.4498, 0.9282, 0.4498, 0.9282, 0.4498, 0.9282, 0.4498, 0.9282, 0.4498, 0.9282, 0.4498, 0.9282, 0.4498, 0.9282, 0.4498, 0.9282, 0.4498, 0.9282, 0.4498, 0.9282, 0.4498, 0.9282, 0.4498, 0.9282, 0.4498, 0.9282, 1.141, 0.4088, -0.1678, 0.4088, -0.1586, 0.3301, 1.132, 0.3301, 0.4303, 0.9165, 0.4303, 0.9165, 0.4303, 0.9165, 0.4303, 0.9165, 0.4303, 0.9165, 0.4303, 0.9165, 0.4303, 0.9165, 0.4303, 0.9165, 0.4303, 0.9165, 0.4303, 0.9165, 0.4303, 0.9165, 0.4303, 0.9165, 0.4303, 0.9165, 0.4303, 0.9165, 0.4303, 0.9165, 0.4303, 0.9165, 1.135, 0.3996, -0.1741, 0.3996, -0.1649, 0.3209, 1.126, 0.3209, 0.4303, 0.9165, 0.4303, 0.9165, 0.4303, 0.9165, 0.4303, 0.9165, 0.4303, 0.9165, 0.4303, 0.9165, 0.4303, 0.9165, 0.4303, 0.9165, 0.4303, 0.9165, 0.4303, 0.9165, 0.4303, 0.9165, 0.4303, 0.9165, 0.4303, 0.9165, 0.4303, 0.9165, 0.4303, 0.9165, 0.4303, 0.9165, 0.4498, 0.9282, 0.4498, 0.9282, 0.4498, 0.9282, 0.4498, 0.9282, 0.4498, 0.9282, 0.4498, 0.9282, 0.4498, 0.9282, 0.4498, 0.9282, 0.4498, 0.9282, 0.4498, 0.9282, 0.4498, 0.9282, 0.4498, 0.9282, 0.4498, 0.9282, 0.4498, 0.9282, 0.4498, 0.9282, 0.4498, 0.9282, 0.4498, 0.9282, 0.4498, 0.9282, 0.4498, 0.9282, 0.4498, 0.9282, 0.4498, 0.9282, 0.4498, 0.9282, 0.4498, 0.9282, 0.4498, 0.9282, 0.4498, 0.9282, 0.4498, 0.9282, 0.4498, 0.9282, 0.4498, 0.9282, 0.4498, 0.9282, 0.4498, 0.9282, 0.4498, 0.9282, 0.4498, 0.9282, 0.4498, 0.9282, 0.4498, 0.9282, 0.4498, 0.9282, 0.4498, 0.9282, 0.4498, 0.9282, 0.4498, 0.9282, 0.4498, 0.9282, 0.4498, 0.9282, 0.4498, 0.9282, 0.4498, 0.9282, 0.4498, 0.9282, 0.4498, 0.9282, 0.4498, 0.9282, 0.4498, 0.9282, 0.4498, 0.9282, 0.4498, 0.9282, 0.4498, 0.9282, 0.4498, 0.9282, 0.4498, 0.9282, 0.4498, 0.9282, 0.4498, 0.9282, 0.4498, 0.9282, 0.4498, 0.9282, 0.4498, 0.9282, 0.4498, 0.9282, 0.4498, 0.9282, 0.4498, 0.9282, 0.4498, 0.9282, 0.4498, 0.9282, 0.4498, 0.9282, 0.4498, 0.9282, 0.4498, 0.9282, 0.4303, 0.9165, 0.4303, 0.9165, 0.4303, 0.9165, 0.4303, 0.9165, 0.4303, 0.9165, 0.4303, 0.9165, 0.4303, 0.9165, 0.4303, 0.9165, 0.4303, 0.9165, 0.4303, 0.9165, 0.4303, 0.9165, 0.4303, 0.9165, 0.4303, 0.9165, 0.4303, 0.9165, 0.4303, 0.9165, 0.4303, 0.9165, 0.4498, 0.9282, 0.4498, 0.9282, 0.4498, 0.9282, 0.4498, 0.9282, 0.4498, 0.9282, 0.4498, 0.9282, 0.4498, 0.9282, 0.4498, 0.9282, 0.4498, 0.9282, 0.4498, 0.9282, 0.4498, 0.9282, 0.4498, 0.9282, 0.4498, 0.9282, 0.4498, 0.9282, 0.4498, 0.9282, 0.4498, 0.9282, 0.4498, 0.9282, 0.4498, 0.9282, 0.4498, 0.9282, 0.4498, 0.9282, 0.4498, 0.9282, 0.4498, 0.9282, 0.4498, 0.9282, 0.4498, 0.9282, 0.4498, 0.9282, 0.4498, 0.9282, 0.4498, 0.9282, 0.4498, 0.9282, 0.4498, 0.9282, 0.4498, 0.9282, 0.4498, 0.9282, 0.4498, 0.9282, 0.4303, 0.9165, 0.4303, 0.9165, 0.4303, 0.9165, 0.4303, 0.9165, 0.4303, 0.9165, 0.4303, 0.9165, 0.4303, 0.9165, 0.4303, 0.9165, 0.4303, 0.9165, 0.4303, 0.9165, 0.4303, 0.9165, 0.4303, 0.9165, 0.4303, 0.9165, 0.4303, 0.9165, 0.4303, 0.9165, 0.4303, 0.9165, 0.4498, 0.9282, 0.4498, 0.9282, 0.4498, 0.9282, 0.4498, 0.9282, 0.4498, 0.9282, 0.4498, 0.9282, 0.4498, 0.9282, 0.4498, 0.9282, 0.4498, 0.9282, 0.4498, 0.9282, 0.4498, 0.9282, 0.4498, 0.9282, 0.4498, 0.9282, 0.4498, 0.9282, 0.4498, 0.9282, 0.4498, 0.9282, 0.4498, 0.9282, 0.4498, 0.9282, 0.4498, 0.9282, 0.4498, 0.9282, 0.4498, 0.9282, 0.4498, 0.9282, 0.4498, 0.9282, 0.4498, 0.9282, 0.4498, 0.9282, 0.4498, 0.9282, 0.4498, 0.9282, 0.4498, 0.9282, 0.4498, 0.9282, 0.4498, 0.9282, 0.4498, 0.9282, 0.4498, 0.9282, 0.4498, 0.9282, 0.4498, 0.9282, 0.4498, 0.9282, 0.4498, 0.9282, 0.4498, 0.9282, 0.4498, 0.9282, 0.4498, 0.9282, 0.4498, 0.9282, 0.4498, 0.9282, 0.4498, 0.9282, 0.4498, 0.9282, 0.4498, 0.9282, 0.4498, 0.9282, 0.4498, 0.9282, 0.4498, 0.9282, 0.4498, 0.9282, 0.4498, 0.9282, 0.4498, 0.9282, 0.4498, 0.9282, 0.4498, 0.9282, 0.4498, 0.9282, 0.4498, 0.9282, 0.4498, 0.9282, 0.4498, 0.9282, 0.4498, 0.9282, 0.4498, 0.9282, 0.4498, 0.9282, 0.4498, 0.9282, 0.4303, 0.9165, 0.4303, 0.9165, 0.4303, 0.9165, 0.4303, 0.9165, 0.4303, 0.9165, 0.4303, 0.9165, 0.4303, 0.9165, 0.4303, 0.9165, 0.4303, 0.9165, 0.4303, 0.9165, 0.4303, 0.9165, 0.4303, 0.9165, 0.4303, 0.9165, 0.4303, 0.9165, 0.4303, 0.9165, 0.4303, 0.9165, 0.4303, 0.9165, 0.4303, 0.9165, 0.4303, 0.9165, 0.4303, 0.9165, 0.4303, 0.9165, 0.4303, 0.9165, 0.4303, 0.9165, 0.4303, 0.9165, 0.4498, 0.9282, 0.4498, 0.9282, 0.4498, 0.9282, 0.4498, 0.9282, 0.4498, 0.9282, 0.4498, 0.9282, 0.4498, 0.9282, 0.4498, 0.9282, 0.4498, 0.9282, 0.4498, 0.9282, 0.4498, 0.9282, 0.4498, 0.9282, -0.1755, 0.4675, -0.1741, 0.3996, 1.135, 0.3996, 1.136, 0.4675])
me_plane.materials.append(mat_basepalette)
me_plane.materials.append(mat_palmdoorcoconut)
me_plane.update()
arm_armature_001 = bpy.data.armatures.new('Armature.001')  # bones are not reproduced

# ---- objects
ob_basetile = bpy.data.objects.new('BaseTile', me_cylinder)
ob_palmdoortall = bpy.data.objects.new('PalmDoorTall', me_plane)
ob_palmdoortall_001 = bpy.data.objects.new('PalmDoorTall.001', arm_armature_001)

# ---- transforms, parenting, visibility, modifiers, constraints
ob_basetile.location = (0.0, 0.0, 0.0)
ob_palmdoortall.parent = ob_palmdoortall_001
ob_palmdoortall.location = (0.0, 0.0, 0.0)
_vg = ob_palmdoortall.vertex_groups.new(name='Root')
_vg = ob_palmdoortall.vertex_groups.new(name='Top1')
_vg.add([24, 25, 26, 27, 54, 55, 56, 57, 152, 153, 158, 159, 160, 161, 166, 167, 168, 169, 174, 175, 176, 177, 182, 183], 1.0, 'REPLACE')
_vg = ob_palmdoortall.vertex_groups.new(name='Top2')
_vg.add([153, 154, 155, 156, 157, 158, 161, 162, 163, 164, 165, 166, 169, 170, 171, 172, 173, 174, 177, 178, 179, 180, 181, 182], 1.0, 'REPLACE')
_vg = ob_palmdoortall.vertex_groups.new(name='Top3')
_vg.add([29, 30, 58, 59, 82, 83, 84, 85, 90, 91, 92, 104, 105, 113, 125, 134, 155, 156, 163, 164, 171, 172, 179, 180], 1.0, 'REPLACE')
_vg = ob_palmdoortall.vertex_groups.new(name='Top4')
_vg.add([28, 31, 90, 91, 92, 94, 98, 99, 101, 104, 105, 107, 109, 110, 113, 114, 125, 126, 127, 131, 132, 134, 138, 149], 1.0, 'REPLACE')
_vg = ob_palmdoortall.vertex_groups.new(name='Top5')
_vg.add([28, 93, 94, 96, 100, 102, 107, 109, 110, 111, 112, 114, 121, 122, 124, 126, 128, 129, 139, 141, 144, 146, 147, 149], 1.0, 'REPLACE')
_vg = ob_palmdoortall.vertex_groups.new(name='Top6')
_vg.add([95, 97, 100, 102, 103, 106, 112, 115, 116, 119, 123, 124, 129, 130, 133, 135, 137, 140, 143, 144, 145, 146, 147, 151], 1.0, 'REPLACE')
_vg = ob_palmdoortall.vertex_groups.new(name='Top7')
_vg.add([32, 33, 60, 61, 86, 87, 88, 89, 95, 97, 108, 115, 116, 117, 118, 120, 135, 136, 137, 140, 142, 145, 148, 150], 1.0, 'REPLACE')
_vg = ob_palmdoortall.vertex_groups.new(name='Top8')
_vg.add([32, 33, 60, 61, 86, 87, 88, 89, 184, 185, 192, 193, 194, 195, 202, 203, 204, 205, 212, 213, 214, 215, 222, 223], 1.0, 'REPLACE')
_vg = ob_palmdoortall.vertex_groups.new(name='Top9')
_vg.add([185, 186, 187, 190, 191, 192, 195, 196, 197, 200, 201, 202, 205, 206, 207, 210, 211, 212, 215, 216, 217, 220, 221, 222], 1.0, 'REPLACE')
_vg = ob_palmdoortall.vertex_groups.new(name='Top10')
_vg.add([34, 35, 36, 37, 62, 63, 64, 65, 187, 188, 189, 190, 197, 198, 199, 200, 207, 208, 209, 210, 217, 218, 219, 220], 1.0, 'REPLACE')
_vg = ob_palmdoortall.vertex_groups.new(name='Top11')
_vg.add([34, 35, 36, 37, 62, 63, 64, 65, 224, 225, 230, 231, 234, 235, 236, 237, 240, 241, 246, 247, 250, 251, 252, 253], 1.0, 'REPLACE')
_vg = ob_palmdoortall.vertex_groups.new(name='Top12')
_vg.add([226, 229, 233, 238, 242, 245, 249, 254], 1.0, 'REPLACE')
_vg = ob_palmdoortall.vertex_groups.new(name='Top13')
_vg.add([38, 39, 40, 41, 66, 67, 68, 69, 227, 228, 232, 239, 243, 244, 248, 255, 256, 261, 262, 267, 268, 273, 274, 279], 1.0, 'REPLACE')
_vg = ob_palmdoortall.vertex_groups.new(name='Top14')
_vg.add([256, 257, 258, 259, 260, 261, 262, 263, 264, 265, 266, 267, 268, 269, 270, 271, 272, 273, 274, 275, 276, 277, 278, 279], 1.0, 'REPLACE')
_vg = ob_palmdoortall.vertex_groups.new(name='Top15')
_vg.add([42, 43, 44, 45, 46, 47, 48, 49, 70, 71, 72, 73, 74, 75, 76, 77, 258, 259, 264, 265, 270, 271, 276, 277], 1.0, 'REPLACE')
_m = ob_palmdoortall.modifiers.new('Armature', 'ARMATURE')
_m.object = ob_palmdoortall_001
ob_palmdoortall_001.location = (0.0, 0.0, 0.0)
ob_palmdoortall_001.show_in_front = True

# ---- collection membership
col_collection.objects.link(ob_basetile)
col_collection.objects.link(ob_palmdoortall)
col_collection.objects.link(ob_palmdoortall_001)

# ---- scene / render settings (as saved in the file)
scene.frame_start = 1; scene.frame_end = 39; scene.frame_set(1)
scene.render.engine = 'BLENDER_EEVEE_NEXT'
scene.cycles.sampling_pattern = 'TABULATED_SOBOL'
scene.view_settings.view_transform = 'Filmic'
bpy.context.view_layer.update()

# ---- added for rendering (the .blend has no active camera): camera
cam_auto = bpy.data.cameras.new('AutoCamera')
cam_auto.lens = 50.0
cam_auto.sensor_width = 36.0
cam_auto.clip_end = 1000.0
ob_auto_camera = bpy.data.objects.new('AutoCamera', cam_auto)
scene.collection.objects.link(ob_auto_camera)
ob_auto_camera.location = (3.7009, -4.44108, 4.16072)
ob_auto_camera.rotation_euler = (1.09748, -7.21219e-08, 0.694738)
scene.camera = ob_auto_camera
bpy.context.view_layer.update()
